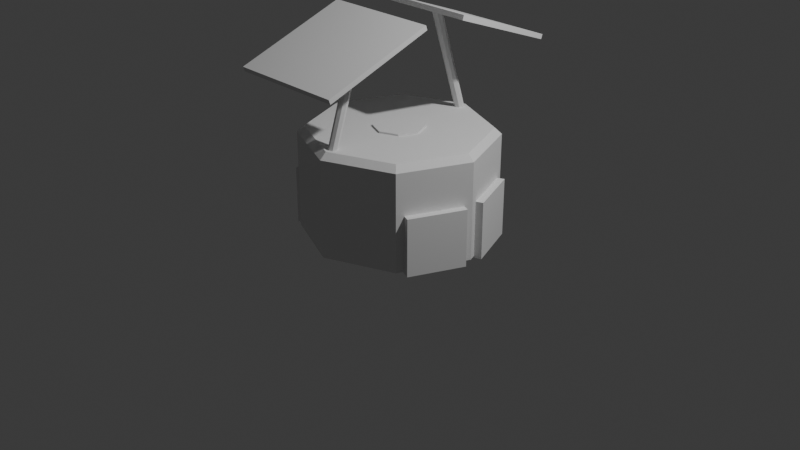 # Source: FlagStand.blend  (saved by Blender 5.0.119; exported with 4.5.12 LTS)
import bpy
from mathutils import Matrix  # noqa: F401  (used for matrix-valued properties, if any)

bpy.ops.wm.read_factory_settings(use_empty=True)
scene = bpy.context.scene
scene.name = 'Scene'

# ---- collections
col_collection = bpy.data.collections.new('Collection'); scene.collection.children.link(col_collection)

# ---- world
world_world = bpy.data.worlds.new('World'); scene.world = world_world
world_world.use_nodes = True; world_world.node_tree.nodes.clear()
_N = world_world.node_tree.nodes; _L = world_world.node_tree.links
n0 = _N.new('ShaderNodeOutputWorld'); n0.name = 'World Output'; n0.location = (200, 100)
n1 = _N.new('ShaderNodeBackground'); n1.name = 'Background'; n1.location = (-200, 100)
n1.inputs[0].default_value = (0.05088, 0.05088, 0.05088, 1.0)
_L.new(n1.outputs[0], n0.inputs[0])
n0.is_active_output = True
world_world.color = (0.05088, 0.05088, 0.05088)
world_world.sun_shadow_jitter_overblur = 0.0

# ---- cameras
cam_camera = bpy.data.cameras.new('Camera')
cam_camera.clip_end = 100.0
cam_camera.ortho_scale = 7.314

# ---- lights
light_light = bpy.data.lights.new('Light', 'POINT')
light_light.energy = 1000.0
light_light.shadow_soft_size = 0.1

# ---- meshes
me_cylinder = bpy.data.meshes.new('Cylinder')
me_cylinder.from_pydata([(0.0, 1.0, -0.08016), (0.7071, 0.7071, -0.08016), (1.0, 0.0, -0.08016), (0.7071, -0.7071, -0.08016), (0.0, -1.0, -0.08016), (-0.7071, -0.7071, -0.08016), (-1.0, 0.0, -0.08016), (-0.7071, 0.7071, -0.08016), (-1.49e-08, 0.2625, 1.0), (0.0, 1.0, 0.934), (0.1856, 0.1856, 1.0), (0.7071, 0.7071, 0.934), (0.2625, 0.0, 1.0), (1.0, 0.0, 0.934), (0.1856, -0.1856, 1.0), (0.7071, -0.7071, 0.934), (-1.49e-08, -0.2625, 1.0), (0.0, -1.0, 0.934), (-0.1856, -0.1856, 1.0), (-0.7071, -0.7071, 0.934), (-0.2625, 0.0, 1.0), (-1.0, 0.0, 0.934), (-0.1856, 0.1856, 1.0), (-0.7071, 0.7071, 0.934), (0.0, 0.9286, 1.0), (0.6566, 0.6566, 1.0), (0.9286, 0.0, 1.0), (0.6566, -0.6566, 1.0), (0.0, -0.9286, 1.0), (-0.6566, -0.6566, 1.0), (-0.9286, 0.0, 1.0), (-0.6566, 0.6566, 1.0), (-1.49e-08, 0.2625, 1.02), (0.1856, 0.1856, 1.02), (0.2625, 0.0, 1.02), (0.1856, -0.1856, 1.02), (-1.49e-08, -0.2625, 1.02), (-0.1856, -0.1856, 1.02), (-0.2625, 0.0, 1.02), (-0.1856, 0.1856, 1.02)], [], [(0, 1, 2, 3, 4, 5, 6, 7), (11, 9, 24, 25), (13, 11, 25, 26), (15, 13, 26, 27), (17, 15, 27, 28), (19, 17, 28, 29), (21, 19, 29, 30), (23, 21, 30, 31), (9, 23, 31, 24), (12, 10, 33, 34), (0, 9, 11, 1), (7, 23, 9, 0), (1, 11, 13, 2), (2, 13, 15, 3), (3, 15, 17, 4), (4, 17, 19, 5), (5, 19, 21, 6), (6, 21, 23, 7), (8, 10, 25, 24), (10, 12, 26, 25), (12, 14, 27, 26), (14, 16, 28, 27), (16, 18, 29, 28), (18, 20, 30, 29), (20, 22, 31, 30), (22, 8, 24, 31), (33, 32, 39, 38, 37, 36, 35, 34), (22, 20, 38, 39), (18, 16, 36, 37), (14, 12, 34, 35), (10, 8, 32, 33), (8, 22, 39, 32), (20, 18, 37, 38), (16, 14, 35, 36)])
_uv = me_cylinder.uv_layers.new(name='UVMap')
_uv.uv.foreach_set('vector', [0.75, 0.49, 0.9197, 0.4197, 0.99, 0.25, 0.9197, 0.08029, 0.75, 0.01, 0.5803, 0.08029, 0.51, 0.25, 0.5803, 0.4197, 0.4197, 0.4197, 0.25, 0.49, 0.25, 0.4729, 0.4076, 0.4076, 0.49, 0.25, 0.4197, 0.4197, 0.4076, 0.4076, 0.4729, 0.25, 0.4197, 0.08029, 0.49, 0.25, 0.4729, 0.25, 0.4076, 0.09242, 0.25, 0.01, 0.4197, 0.08029, 0.4076, 0.09242, 0.25, 0.02715, 0.08029, 0.08029, 0.25, 0.01, 0.25, 0.02715, 0.09242, 0.09242, 0.01, 0.25, 0.08029, 0.08029, 0.09242, 0.09242, 0.02715, 0.25, 0.08029, 0.4197, 0.01, 0.25, 0.02715, 0.25, 0.09242, 0.4076, 0.25, 0.49, 0.08029, 0.4197, 0.09242, 0.4076, 0.25, 0.4729, 0.376, 0.25, 0.3391, 0.3391, 0.3391, 0.3391, 0.376, 0.25, 1.0, 0.5, 1.0, 0.9835, 0.875, 0.9835, 0.875, 0.5, 0.125, 0.5, 0.125, 0.9835, 0.0, 0.9835, 0.0, 0.5, 0.875, 0.5, 0.875, 0.9835, 0.75, 0.9835, 0.75, 0.5, 0.75, 0.5, 0.75, 0.9835, 0.625, 0.9835, 0.625, 0.5, 0.625, 0.5, 0.625, 0.9835, 0.5, 0.9835, 0.5, 0.5, 0.5, 0.5, 0.5, 0.9835, 0.375, 0.9835, 0.375, 0.5, 0.375, 0.5, 0.375, 0.9835, 0.25, 0.9835, 0.25, 0.5, 0.25, 0.5, 0.25, 0.9835, 0.125, 0.9835, 0.125, 0.5, 0.25, 0.376, 0.3391, 0.3391, 0.4076, 0.4076, 0.25, 0.4729, 0.3391, 0.3391, 0.376, 0.25, 0.4729, 0.25, 0.4076, 0.4076, 0.376, 0.25, 0.3391, 0.1609, 0.4076, 0.09242, 0.4729, 0.25, 0.3391, 0.1609, 0.25, 0.124, 0.25, 0.02715, 0.4076, 0.09242, 0.25, 0.124, 0.1609, 0.1609, 0.09242, 0.09242, 0.25, 0.02715, 0.1609, 0.1609, 0.124, 0.25, 0.02715, 0.25, 0.09242, 0.09242, 0.124, 0.25, 0.1609, 0.3391, 0.09242, 0.4076, 0.02715, 0.25, 0.1609, 0.3391, 0.25, 0.376, 0.25, 0.4729, 0.09242, 0.4076, 0.3391, 0.3391, 0.25, 0.376, 0.1609, 0.3391, 0.124, 0.25, 0.1609, 0.1609, 0.25, 0.124, 0.3391, 0.1609, 0.376, 0.25, 0.1609, 0.3391, 0.124, 0.25, 0.124, 0.25, 0.1609, 0.3391, 0.1609, 0.1609, 0.25, 0.124, 0.25, 0.124, 0.1609, 0.1609, 0.3391, 0.1609, 0.376, 0.25, 0.376, 0.25, 0.3391, 0.1609, 0.3391, 0.3391, 0.25, 0.376, 0.25, 0.376, 0.3391, 0.3391, 0.25, 0.376, 0.1609, 0.3391, 0.1609, 0.3391, 0.25, 0.376, 0.124, 0.25, 0.1609, 0.1609, 0.1609, 0.1609, 0.124, 0.25, 0.25, 0.124, 0.3391, 0.1609, 0.3391, 0.1609, 0.25, 0.124])
me_cylinder.update()
me_cylinder_001 = bpy.data.meshes.new('Cylinder.001')
me_cylinder_001.from_pydata([(-0.6, 0.2241, 2.137), (0.6, 0.2241, 2.137), (-0.6, 1.352, 1.726), (0.6, 1.352, 1.726), (-0.6, 1.369, 1.773), (-0.6, 0.2412, 2.184), (0.6, 0.2412, 2.184), (0.6, 1.369, 1.773)], [], [(0, 2, 3, 1), (5, 6, 7, 4), (2, 0, 5, 4), (3, 2, 4, 7), (0, 1, 6, 5), (1, 3, 7, 6)])
_uv = me_cylinder_001.uv_layers.new(name='UVMap')
_uv.uv.foreach_set('vector', [0.0, 0.0, 0.0, 1.0, 1.0, 1.0, 1.0, 0.0, 0.0, 0.0, 1.0, 0.0, 1.0, 1.0, 0.0, 1.0, 0.0, 1.0, 0.0, 0.0, 0.0, 0.0, 0.0, 1.0, 1.0, 1.0, 0.0, 1.0, 0.0, 1.0, 1.0, 1.0, 0.0, 0.0, 1.0, 0.0, 1.0, 0.0, 0.0, 0.0, 1.0, 0.0, 1.0, 1.0, 1.0, 1.0, 1.0, 0.0])
me_cylinder_001.update()
me_cylinder_002 = bpy.data.meshes.new('Cylinder.002')
me_cylinder_002.from_pydata([(0.0, 17.88, 1.552), (0.0, 11.0, 3.213), (0.7071, 17.59, 1.552), (0.7071, 10.71, 3.213), (1.0, 16.88, 1.552), (1.0, 10.0, 3.213), (0.7071, 16.17, 1.552), (0.7071, 9.293, 3.213), (0.0, 15.88, 1.552), (0.0, 9.0, 3.213), (-0.7071, 16.17, 1.552), (-0.7071, 9.293, 3.213), (-1.0, 16.88, 1.552), (-1.0, 10.0, 3.213), (-0.7071, 17.59, 1.552), (-0.7071, 10.71, 3.213)], [], [(0, 1, 3, 2), (2, 3, 5, 4), (4, 5, 7, 6), (6, 7, 9, 8), (8, 9, 11, 10), (10, 11, 13, 12), (3, 1, 15, 13, 11, 9, 7, 5), (12, 13, 15, 14), (14, 15, 1, 0), (0, 2, 4, 6, 8, 10, 12, 14)])
_uv = me_cylinder_002.uv_layers.new(name='UVMap')
_uv.uv.foreach_set('vector', [1.0, 0.5, 1.0, 1.0, 0.875, 1.0, 0.875, 0.5, 0.875, 0.5, 0.875, 1.0, 0.75, 1.0, 0.75, 0.5, 0.75, 0.5, 0.75, 1.0, 0.625, 1.0, 0.625, 0.5, 0.625, 0.5, 0.625, 1.0, 0.5, 1.0, 0.5, 0.5, 0.5, 0.5, 0.5, 1.0, 0.375, 1.0, 0.375, 0.5, 0.375, 0.5, 0.375, 1.0, 0.25, 1.0, 0.25, 0.5, 0.4197, 0.4197, 0.25, 0.49, 0.08029, 0.4197, 0.01, 0.25, 0.08029, 0.08029, 0.25, 0.01, 0.4197, 0.08029, 0.49, 0.25, 0.25, 0.5, 0.25, 1.0, 0.125, 1.0, 0.125, 0.5, 0.125, 0.5, 0.125, 1.0, 0.0, 1.0, 0.0, 0.5, 0.75, 0.49, 0.9197, 0.4197, 0.99, 0.25, 0.9197, 0.08029, 0.75, 0.01, 0.5803, 0.08029, 0.51, 0.25, 0.5803, 0.4197])
me_cylinder_002.update()
me_cylinder_003 = bpy.data.meshes.new('Cylinder.003')
me_cylinder_003.from_pydata([(-0.6, 0.2241, 2.137), (0.6, 0.2241, 2.137), (-0.6, 1.352, 1.726), (0.6, 1.352, 1.726), (-0.6, 1.369, 1.773), (-0.6, 0.2412, 2.184), (0.6, 0.2412, 2.184), (0.6, 1.369, 1.773)], [], [(0, 2, 3, 1), (5, 6, 7, 4), (2, 0, 5, 4), (3, 2, 4, 7), (0, 1, 6, 5), (1, 3, 7, 6)])
_uv = me_cylinder_003.uv_layers.new(name='UVMap')
_uv.uv.foreach_set('vector', [0.0, 0.0, 0.0, 1.0, 1.0, 1.0, 1.0, 0.0, 0.0, 0.0, 1.0, 0.0, 1.0, 1.0, 0.0, 1.0, 0.0, 1.0, 0.0, 0.0, 0.0, 0.0, 0.0, 1.0, 1.0, 1.0, 0.0, 1.0, 0.0, 1.0, 1.0, 1.0, 0.0, 0.0, 1.0, 0.0, 1.0, 0.0, 0.0, 0.0, 1.0, 0.0, 1.0, 1.0, 1.0, 1.0, 1.0, 0.0])
me_cylinder_003.update()
me_cylinder_004 = bpy.data.meshes.new('Cylinder.004')
me_cylinder_004.from_pydata([(0.0, 17.88, 1.552), (0.0, 11.0, 3.213), (0.7071, 17.59, 1.552), (0.7071, 10.71, 3.213), (1.0, 16.88, 1.552), (1.0, 10.0, 3.213), (0.7071, 16.17, 1.552), (0.7071, 9.293, 3.213), (0.0, 15.88, 1.552), (0.0, 9.0, 3.213), (-0.7071, 16.17, 1.552), (-0.7071, 9.293, 3.213), (-1.0, 16.88, 1.552), (-1.0, 10.0, 3.213), (-0.7071, 17.59, 1.552), (-0.7071, 10.71, 3.213)], [], [(0, 1, 3, 2), (2, 3, 5, 4), (4, 5, 7, 6), (6, 7, 9, 8), (8, 9, 11, 10), (10, 11, 13, 12), (3, 1, 15, 13, 11, 9, 7, 5), (12, 13, 15, 14), (14, 15, 1, 0), (0, 2, 4, 6, 8, 10, 12, 14)])
_uv = me_cylinder_004.uv_layers.new(name='UVMap')
_uv.uv.foreach_set('vector', [1.0, 0.5, 1.0, 1.0, 0.875, 1.0, 0.875, 0.5, 0.875, 0.5, 0.875, 1.0, 0.75, 1.0, 0.75, 0.5, 0.75, 0.5, 0.75, 1.0, 0.625, 1.0, 0.625, 0.5, 0.625, 0.5, 0.625, 1.0, 0.5, 1.0, 0.5, 0.5, 0.5, 0.5, 0.5, 1.0, 0.375, 1.0, 0.375, 0.5, 0.375, 0.5, 0.375, 1.0, 0.25, 1.0, 0.25, 0.5, 0.4197, 0.4197, 0.25, 0.49, 0.08029, 0.4197, 0.01, 0.25, 0.08029, 0.08029, 0.25, 0.01, 0.4197, 0.08029, 0.49, 0.25, 0.25, 0.5, 0.25, 1.0, 0.125, 1.0, 0.125, 0.5, 0.125, 0.5, 0.125, 1.0, 0.0, 1.0, 0.0, 0.5, 0.75, 0.49, 0.9197, 0.4197, 0.99, 0.25, 0.9197, 0.08029, 0.75, 0.01, 0.5803, 0.08029, 0.51, 0.25, 0.5803, 0.4197])
me_cylinder_004.update()
me_cube_001 = bpy.data.meshes.new('Cube.001')
me_cube_001.from_pydata([(-1.0, -1.0, -1.0), (-1.0, -1.0, 1.0), (-1.0, 1.0, -1.0), (-1.0, 1.0, 1.0), (1.0, -1.0, -1.0), (1.0, -1.0, 1.0), (1.0, 1.0, -1.0), (1.0, 1.0, 1.0)], [], [(0, 1, 3, 2), (2, 3, 7, 6), (6, 7, 5, 4), (4, 5, 1, 0), (2, 6, 4, 0), (7, 3, 1, 5)])
_uv = me_cube_001.uv_layers.new(name='UVMap')
_uv.uv.foreach_set('vector', [0.375, 0.0, 0.625, 0.0, 0.625, 0.25, 0.375, 0.25, 0.375, 0.25, 0.625, 0.25, 0.625, 0.5, 0.375, 0.5, 0.375, 0.5, 0.625, 0.5, 0.625, 0.75, 0.375, 0.75, 0.375, 0.75, 0.625, 0.75, 0.625, 1.0, 0.375, 1.0, 0.125, 0.5, 0.375, 0.5, 0.375, 0.75, 0.125, 0.75, 0.625, 0.5, 0.875, 0.5, 0.875, 0.75, 0.625, 0.75])
me_cube_001.update()
me_cube_002 = bpy.data.meshes.new('Cube.002')
me_cube_002.from_pydata([(-1.0, -1.0, -1.0), (-1.0, -1.0, 1.0), (-1.0, 1.0, -1.0), (-1.0, 1.0, 1.0), (1.0, -1.0, -1.0), (1.0, -1.0, 1.0), (1.0, 1.0, -1.0), (1.0, 1.0, 1.0)], [], [(0, 1, 3, 2), (2, 3, 7, 6), (6, 7, 5, 4), (4, 5, 1, 0), (2, 6, 4, 0), (7, 3, 1, 5)])
_uv = me_cube_002.uv_layers.new(name='UVMap')
_uv.uv.foreach_set('vector', [0.375, 0.0, 0.625, 0.0, 0.625, 0.25, 0.375, 0.25, 0.375, 0.25, 0.625, 0.25, 0.625, 0.5, 0.375, 0.5, 0.375, 0.5, 0.625, 0.5, 0.625, 0.75, 0.375, 0.75, 0.375, 0.75, 0.625, 0.75, 0.625, 1.0, 0.375, 1.0, 0.125, 0.5, 0.375, 0.5, 0.375, 0.75, 0.125, 0.75, 0.625, 0.5, 0.875, 0.5, 0.875, 0.75, 0.625, 0.75])
me_cube_002.update()

# ---- objects
ob_light = bpy.data.objects.new('Light', light_light)
ob_camera = bpy.data.objects.new('Camera', cam_camera)
ob_cylinder = bpy.data.objects.new('Cylinder', me_cylinder)
ob_deflectionplate_001 = bpy.data.objects.new('DeflectionPlate.001', me_cylinder_001)
ob_supportarm_001 = bpy.data.objects.new('SupportArm.001', me_cylinder_002)
ob_deflectionplate_002 = bpy.data.objects.new('DeflectionPlate.002', me_cylinder_003)
ob_supportarm_002 = bpy.data.objects.new('SupportArm.002', me_cylinder_004)
ob_cutaway = bpy.data.objects.new('CutAway', me_cube_001)
ob_cutaway_001 = bpy.data.objects.new('CutAway.001', me_cube_002)

# ---- transforms, parenting, visibility, modifiers, constraints
ob_light.location = (4.076, 1.005, 5.904)
ob_light.rotation_euler = (0.6503, 0.05522, 1.866)
ob_light.lock_rotations_4d = False
ob_light.empty_display_type = 'ARROWS'
ob_light.color = (0.0, 0.0, 0.0, 0.0)
ob_light.lineart.crease_threshold = 0.0
ob_camera.location = (7.359, -6.926, 4.958)
ob_camera.rotation_euler = (1.109, 0.0, 0.8149)
ob_camera.lock_rotations_4d = False
ob_camera.empty_display_type = 'ARROWS'
ob_camera.color = (0.0, 0.0, 0.0, 0.0)
ob_camera.display_type = 'WIRE'
ob_camera.lineart.crease_threshold = 0.0
ob_cylinder.location = (0.0, 0.0, 0.0)
_m = ob_cylinder.modifiers.new('Boolean', 'BOOLEAN')
_m.object = ob_cutaway
_m = ob_cylinder.modifiers.new('Boolean.001', 'BOOLEAN')
_m.object = ob_cutaway_001
ob_deflectionplate_001.location = (0.0, 0.0, 0.0)
ob_supportarm_001.location = (0.0, 0.0, 1.192e-07)
ob_supportarm_001.scale = (0.05, 0.05, 0.64)
ob_deflectionplate_002.location = (0.0, 0.0, 7.105e-15)
ob_deflectionplate_002.rotation_euler = (0.0, -0.0, 3.142)
ob_supportarm_002.location = (0.0, 0.0, 1.192e-07)
ob_supportarm_002.rotation_euler = (0.0, -0.0, 3.142)
ob_supportarm_002.scale = (0.05, 0.05, 0.64)
ob_cutaway.location = (0.0, 0.0, 0.2)
ob_cutaway.rotation_euler = (-0.3927, 1.571, 0.0)
ob_cutaway.scale = (0.3, 0.3, 1.0)
ob_cutaway_001.location = (0.0, 0.0, 0.2)
ob_cutaway_001.rotation_euler = (0.3927, 1.571, 0.0)
ob_cutaway_001.scale = (0.3, 0.3, 1.0)

# ---- collection membership
col_collection.objects.link(ob_light)
col_collection.objects.link(ob_camera)
col_collection.objects.link(ob_cylinder)
col_collection.objects.link(ob_deflectionplate_001)
col_collection.objects.link(ob_supportarm_001)
col_collection.objects.link(ob_deflectionplate_002)
col_collection.objects.link(ob_supportarm_002)
col_collection.objects.link(ob_cutaway)
col_collection.objects.link(ob_cutaway_001)

# ---- scene / render settings (as saved in the file)
scene.camera = ob_camera
scene.frame_start = 1; scene.frame_end = 250; scene.frame_set(1)
scene.render.engine = 'BLENDER_EEVEE_NEXT'
scene.render.bake_bias = 0.0
scene.render.bake_samples = 0
scene.cycles.sampling_pattern = 'TABULATED_SOBOL'
scene.eevee.use_volume_custom_range = False
bpy.context.view_layer.update()
